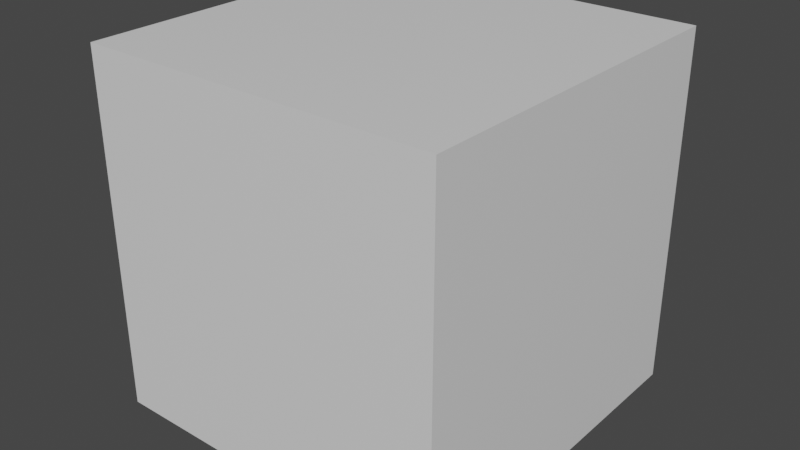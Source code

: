 # Source: cube.blend  (saved by Blender 2.80.75; exported with 4.5.12 LTS)
import bpy
from mathutils import Matrix  # noqa: F401  (used for matrix-valued properties, if any)

bpy.ops.wm.read_factory_settings(use_empty=True)
scene = bpy.context.scene
scene.name = 'Scene'

# ---- collections
col_collection = bpy.data.collections.new('Collection'); scene.collection.children.link(col_collection)

# ---- materials (node trees are filled in below, after node groups)
mat_material = bpy.data.materials.new('Material')
mat_material.alpha_threshold = 0.0
mat_material.use_transparent_shadow = False
mat_material.line_color = (0.0, 0.0, 0.0, 1.0)

# ---- material node trees
mat_material.use_nodes = True; mat_material.node_tree.nodes.clear()
_N = mat_material.node_tree.nodes; _L = mat_material.node_tree.links
n0 = _N.new('ShaderNodeOutputMaterial'); n0.name = 'Material Output'; n0.location = (300, 300)
n1 = _N.new('ShaderNodeBsdfPrincipled'); n1.name = 'Principled BSDF'; n1.location = (10, 300)
n1.distribution = 'GGX'
n1.subsurface_method = 'BURLEY'
n1.inputs[2].default_value = 0.4
n1.inputs[3].default_value = 1.45
n1.inputs[27].default_value = (0.0, 0.0, 0.0, 1.0)
n1.inputs[28].default_value = 1.0
_L.new(n1.outputs[0], n0.inputs[0])
n0.is_active_output = True

# ---- world
world_world = bpy.data.worlds.new('World'); scene.world = world_world
world_world.use_nodes = True; world_world.node_tree.nodes.clear()
_N = world_world.node_tree.nodes; _L = world_world.node_tree.links
n0 = _N.new('ShaderNodeOutputWorld'); n0.name = 'World Output'; n0.location = (300, 300)
n1 = _N.new('ShaderNodeBackground'); n1.name = 'Background'; n1.location = (10, 300)
n1.inputs[0].default_value = (0.05088, 0.05088, 0.05088, 1.0)
_L.new(n1.outputs[0], n0.inputs[0])
n0.is_active_output = True
world_world.color = (0.05088, 0.05088, 0.05088)
world_world.use_sun_shadow = False
world_world.sun_shadow_jitter_overblur = 0.0

# ---- meshes
me_cube = bpy.data.meshes.new('Cube')
me_cube.from_pydata([(1.0, 1.0, 1.0), (1.0, 1.0, -1.0), (1.0, -1.0, 1.0), (1.0, -1.0, -1.0), (-1.0, 1.0, 1.0), (-1.0, 1.0, -1.0), (-1.0, -1.0, 1.0), (-1.0, -1.0, -1.0)], [], [(0, 4, 6, 2), (3, 2, 6, 7), (7, 6, 4, 5), (5, 1, 3, 7), (1, 0, 2, 3), (5, 4, 0, 1)])
_uv = me_cube.uv_layers.new(name='UVMap')
_uv.uv.foreach_set('vector', [0.375, 0.0, 0.625, 0.0, 0.625, 0.25, 0.375, 0.25, 0.375, 0.25, 0.625, 0.25, 0.625, 0.5, 0.375, 0.5, 0.375, 0.5, 0.625, 0.5, 0.625, 0.75, 0.375, 0.75, 0.375, 0.75, 0.625, 0.75, 0.625, 1.0, 0.375, 1.0, 0.125, 0.5, 0.375, 0.5, 0.375, 0.75, 0.125, 0.75, 0.625, 0.5, 0.875, 0.5, 0.875, 0.75, 0.625, 0.75])
me_cube.materials.append(mat_material)
me_cube.use_remesh_preserve_volume = False
me_cube.use_remesh_preserve_attributes = False
me_cube.use_mirror_vertex_groups = False
me_cube.update()

# ---- objects
ob_cube = bpy.data.objects.new('Cube', me_cube)

# ---- transforms, parenting, visibility, modifiers, constraints
ob_cube.location = (0.0, 0.0, 0.0)
ob_cube.lock_rotations_4d = False
ob_cube.empty_display_type = 'ARROWS'
ob_cube.lineart.crease_threshold = 0.0

# ---- collection membership
col_collection.objects.link(ob_cube)

# ---- scene / render settings (as saved in the file)
scene.frame_start = 1; scene.frame_end = 250; scene.frame_set(1)
scene.render.engine = 'BLENDER_EEVEE_NEXT'
scene.cycles.use_denoising = False
scene.cycles.samples = 128
scene.cycles.sampling_pattern = 'TABULATED_SOBOL'
scene.cycles.use_adaptive_sampling = False
scene.cycles.use_light_tree = False
scene.view_settings.view_transform = 'Filmic'
bpy.context.view_layer.update()

# ---- added for rendering (the .blend has no active camera and no usable light): camera, sun
cam_auto = bpy.data.cameras.new('AutoCamera')
cam_auto.lens = 50.0
cam_auto.sensor_width = 36.0
cam_auto.clip_end = 1000.0
ob_auto_camera = bpy.data.objects.new('AutoCamera', cam_auto)
scene.collection.objects.link(ob_auto_camera)
ob_auto_camera.location = (3.20507, -3.84609, 2.56406)
ob_auto_camera.rotation_euler = (1.09748, -7.21219e-08, 0.694738)
scene.camera = ob_auto_camera
light_auto_sun = bpy.data.lights.new('AutoSun', 'SUN')
light_auto_sun.energy = 3.0
light_auto_sun.angle = 0.0523599
ob_auto_sun = bpy.data.objects.new('AutoSun', light_auto_sun)
scene.collection.objects.link(ob_auto_sun)
ob_auto_sun.rotation_euler = (0.872665, 0.174533, 0.523599)
bpy.context.view_layer.update()
